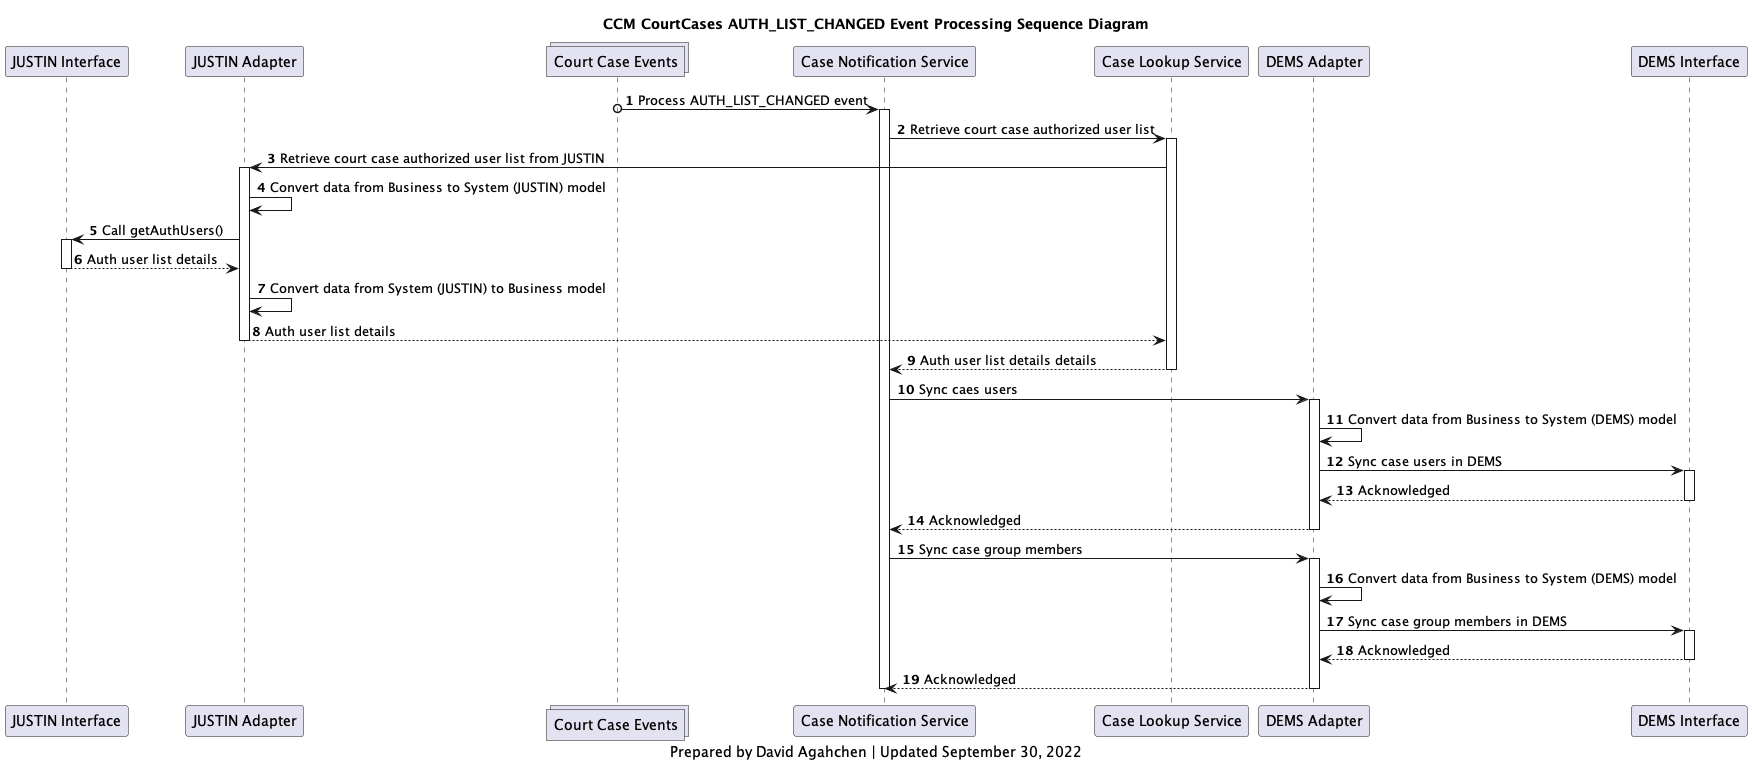

The diagram above was rendered by PlantUML. Its source (embedded in the PNG):
@startuml
'hide footbox
participant j_interface as "JUSTIN Interface"
participant j_adapter as "JUSTIN Adapter"
collections court_cases_topic as "Court Case Events"
participant case_notification_service as "Case Notification Service"
participant case_lookup_service as "Case Lookup Service"
participant d_adapter as "DEMS Adapter"
participant d_interface as "DEMS Interface"

title
CCM CourtCases AUTH_LIST_CHANGED Event Processing Sequence Diagram
end title

autonumber

court_cases_topic o-> case_notification_service : Process AUTH_LIST_CHANGED event
activate case_notification_service
case_notification_service -> case_lookup_service: Retrieve court case authorized user list
activate case_lookup_service
case_lookup_service -> j_adapter: Retrieve court case authorized user list from JUSTIN

activate j_adapter
j_adapter -> j_adapter: Convert data from Business to System (JUSTIN) model
j_adapter -> j_interface: Call getAuthUsers()
activate j_interface
j_interface --> j_adapter: Auth user list details
deactivate j_interface
j_adapter -> j_adapter: Convert data from System (JUSTIN) to Business model
j_adapter --> case_lookup_service: Auth user list details
deactivate j_adapter

case_lookup_service --> case_notification_service: Auth user list details details
deactivate case_lookup_service

case_notification_service -> d_adapter: Sync caes users
activate d_adapter
d_adapter -> d_adapter: Convert data from Business to System (DEMS) model
d_adapter -> d_interface: Sync case users in DEMS
activate d_interface
d_interface --> d_adapter: Acknowledged
deactivate d_interface
d_adapter --> case_notification_service: Acknowledged
deactivate d_adapter

case_notification_service -> d_adapter: Sync case group members
activate d_adapter
d_adapter -> d_adapter: Convert data from Business to System (DEMS) model
d_adapter -> d_interface: Sync case group members in DEMS
activate d_interface
d_interface --> d_adapter: Acknowledged
deactivate d_interface
d_adapter --> case_notification_service: Acknowledged
deactivate d_adapter

deactivate case_notification_service

caption
Prepared by David Agahchen | Updated September 30, 2022
end caption
@enduml